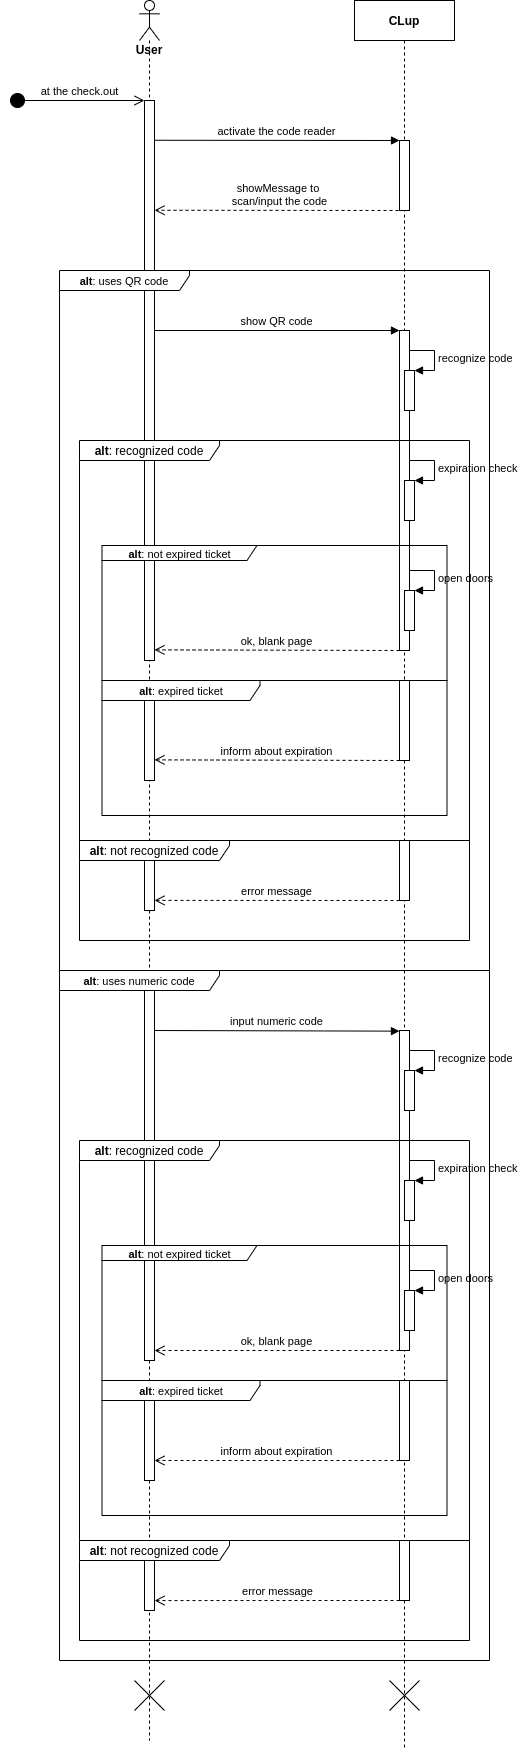

The diagram above was exported from draw.io. Its source (the exported page's mxGraphModel, read from the mxfile embedded in the PNG):
<mxGraphModel dx="868" dy="448" grid="1" gridSize="10" guides="1" tooltips="1" connect="1" arrows="1" fold="1" page="1" pageScale="1" pageWidth="850" pageHeight="1100" math="0" shadow="0">
  <root>
    <mxCell id="0" />
    <mxCell id="1" parent="0" />
    <mxCell id="ST8RPkNmmidiZ4NaG8mP-1" value="&lt;b&gt;User&lt;/b&gt;" style="shape=umlLifeline;participant=umlActor;perimeter=lifelinePerimeter;whiteSpace=wrap;html=1;container=1;collapsible=0;recursiveResize=0;verticalAlign=top;spacingTop=36;outlineConnect=0;" parent="1" vertex="1">
      <mxGeometry x="160" y="80" width="20" height="1740" as="geometry" />
    </mxCell>
    <mxCell id="3nuBFxr9cyL0pnOWT2aG-5" value="CLup" style="shape=umlLifeline;perimeter=lifelinePerimeter;container=1;collapsible=0;recursiveResize=0;rounded=0;shadow=0;strokeWidth=1;fontStyle=1" parent="1" vertex="1">
      <mxGeometry x="375" y="80" width="100" height="1750" as="geometry" />
    </mxCell>
    <mxCell id="ST8RPkNmmidiZ4NaG8mP-8" value="" style="html=1;points=[];perimeter=orthogonalPerimeter;" parent="3nuBFxr9cyL0pnOWT2aG-5" vertex="1">
      <mxGeometry x="45" y="140" width="10" height="70" as="geometry" />
    </mxCell>
    <mxCell id="ST8RPkNmmidiZ4NaG8mP-13" value="" style="html=1;points=[];perimeter=orthogonalPerimeter;" parent="3nuBFxr9cyL0pnOWT2aG-5" vertex="1">
      <mxGeometry x="45" y="330" width="10" height="320" as="geometry" />
    </mxCell>
    <mxCell id="ST8RPkNmmidiZ4NaG8mP-14" value="" style="html=1;points=[];perimeter=orthogonalPerimeter;" parent="3nuBFxr9cyL0pnOWT2aG-5" vertex="1">
      <mxGeometry x="50" y="370" width="10" height="40" as="geometry" />
    </mxCell>
    <mxCell id="ST8RPkNmmidiZ4NaG8mP-15" value="recognize code" style="edgeStyle=orthogonalEdgeStyle;html=1;align=left;spacingLeft=2;endArrow=block;rounded=0;entryX=1;entryY=0;" parent="3nuBFxr9cyL0pnOWT2aG-5" target="ST8RPkNmmidiZ4NaG8mP-14" edge="1">
      <mxGeometry relative="1" as="geometry">
        <mxPoint x="55" y="350" as="sourcePoint" />
        <Array as="points">
          <mxPoint x="80" y="350" />
        </Array>
      </mxGeometry>
    </mxCell>
    <mxCell id="ST8RPkNmmidiZ4NaG8mP-59" value="" style="shape=umlDestroy;" parent="3nuBFxr9cyL0pnOWT2aG-5" vertex="1">
      <mxGeometry x="35" y="1680" width="30" height="30" as="geometry" />
    </mxCell>
    <mxCell id="3nuBFxr9cyL0pnOWT2aG-2" value="" style="points=[];perimeter=orthogonalPerimeter;rounded=0;shadow=0;strokeWidth=1;" parent="1" vertex="1">
      <mxGeometry x="165" y="180" width="10" height="560" as="geometry" />
    </mxCell>
    <mxCell id="ST8RPkNmmidiZ4NaG8mP-2" value="at the check.out" style="html=1;verticalAlign=bottom;startArrow=circle;startFill=1;endArrow=open;startSize=6;endSize=8;" parent="1" edge="1">
      <mxGeometry x="0.037" width="80" relative="1" as="geometry">
        <mxPoint x="30" y="180" as="sourcePoint" />
        <mxPoint x="165" y="180" as="targetPoint" />
        <mxPoint as="offset" />
      </mxGeometry>
    </mxCell>
    <mxCell id="ST8RPkNmmidiZ4NaG8mP-10" value="showMessage to &lt;br&gt;scan/input&amp;nbsp;the code" style="html=1;verticalAlign=bottom;endArrow=open;dashed=1;endSize=8;entryX=1.012;entryY=0.196;entryDx=0;entryDy=0;entryPerimeter=0;" parent="1" target="3nuBFxr9cyL0pnOWT2aG-2" edge="1">
      <mxGeometry relative="1" as="geometry">
        <mxPoint x="425" y="290" as="sourcePoint" />
        <mxPoint x="230" y="290" as="targetPoint" />
      </mxGeometry>
    </mxCell>
    <mxCell id="ST8RPkNmmidiZ4NaG8mP-12" value="show QR code" style="html=1;verticalAlign=bottom;endArrow=block;entryX=-0.005;entryY=0;entryDx=0;entryDy=0;entryPerimeter=0;" parent="1" target="ST8RPkNmmidiZ4NaG8mP-13" edge="1">
      <mxGeometry width="80" relative="1" as="geometry">
        <mxPoint x="175" y="410" as="sourcePoint" />
        <mxPoint x="255" y="410" as="targetPoint" />
      </mxGeometry>
    </mxCell>
    <mxCell id="ST8RPkNmmidiZ4NaG8mP-17" value="ok, blank page" style="html=1;verticalAlign=bottom;endArrow=open;dashed=1;endSize=8;entryX=1;entryY=0.981;entryDx=0;entryDy=0;entryPerimeter=0;" parent="1" target="3nuBFxr9cyL0pnOWT2aG-2" edge="1">
      <mxGeometry relative="1" as="geometry">
        <mxPoint x="420" y="730" as="sourcePoint" />
        <mxPoint x="340" y="730" as="targetPoint" />
      </mxGeometry>
    </mxCell>
    <mxCell id="ST8RPkNmmidiZ4NaG8mP-18" value="" style="html=1;points=[];perimeter=orthogonalPerimeter;" parent="1" vertex="1">
      <mxGeometry x="425" y="560" width="10" height="40" as="geometry" />
    </mxCell>
    <mxCell id="ST8RPkNmmidiZ4NaG8mP-19" value="expiration check" style="edgeStyle=orthogonalEdgeStyle;html=1;align=left;spacingLeft=2;endArrow=block;rounded=0;entryX=1;entryY=0;" parent="1" target="ST8RPkNmmidiZ4NaG8mP-18" edge="1">
      <mxGeometry relative="1" as="geometry">
        <mxPoint x="430" y="540" as="sourcePoint" />
        <Array as="points">
          <mxPoint x="455" y="540" />
        </Array>
      </mxGeometry>
    </mxCell>
    <mxCell id="ST8RPkNmmidiZ4NaG8mP-25" value="" style="group" parent="1" vertex="1" connectable="0">
      <mxGeometry x="100" y="920" width="390" height="100" as="geometry" />
    </mxCell>
    <mxCell id="ST8RPkNmmidiZ4NaG8mP-21" value="&lt;b&gt;alt&lt;/b&gt;: not recognized code" style="shape=umlFrame;whiteSpace=wrap;html=1;width=150;height=20;" parent="ST8RPkNmmidiZ4NaG8mP-25" vertex="1">
      <mxGeometry width="390" height="100" as="geometry" />
    </mxCell>
    <mxCell id="ST8RPkNmmidiZ4NaG8mP-22" value="" style="html=1;points=[];perimeter=orthogonalPerimeter;" parent="ST8RPkNmmidiZ4NaG8mP-25" vertex="1">
      <mxGeometry x="320" width="10" height="60" as="geometry" />
    </mxCell>
    <mxCell id="ST8RPkNmmidiZ4NaG8mP-23" value="" style="html=1;points=[];perimeter=orthogonalPerimeter;" parent="ST8RPkNmmidiZ4NaG8mP-25" vertex="1">
      <mxGeometry x="65" y="20" width="10" height="50" as="geometry" />
    </mxCell>
    <mxCell id="ST8RPkNmmidiZ4NaG8mP-24" value="error message" style="html=1;verticalAlign=bottom;endArrow=open;dashed=1;endSize=8;entryX=1;entryY=0.798;entryDx=0;entryDy=0;entryPerimeter=0;" parent="ST8RPkNmmidiZ4NaG8mP-25" target="ST8RPkNmmidiZ4NaG8mP-23" edge="1">
      <mxGeometry relative="1" as="geometry">
        <mxPoint x="320" y="60" as="sourcePoint" />
        <mxPoint x="240" y="60" as="targetPoint" />
      </mxGeometry>
    </mxCell>
    <mxCell id="ST8RPkNmmidiZ4NaG8mP-27" value="" style="html=1;points=[];perimeter=orthogonalPerimeter;" parent="1" vertex="1">
      <mxGeometry x="425" y="670" width="10" height="40" as="geometry" />
    </mxCell>
    <mxCell id="ST8RPkNmmidiZ4NaG8mP-28" value="open doors" style="edgeStyle=orthogonalEdgeStyle;html=1;align=left;spacingLeft=2;endArrow=block;rounded=0;entryX=1;entryY=0;" parent="1" target="ST8RPkNmmidiZ4NaG8mP-27" edge="1">
      <mxGeometry relative="1" as="geometry">
        <mxPoint x="430" y="650" as="sourcePoint" />
        <Array as="points">
          <mxPoint x="455" y="650" />
        </Array>
      </mxGeometry>
    </mxCell>
    <mxCell id="ST8RPkNmmidiZ4NaG8mP-31" value="" style="html=1;points=[];perimeter=orthogonalPerimeter;" parent="1" vertex="1">
      <mxGeometry x="420" y="760" width="10" height="80" as="geometry" />
    </mxCell>
    <mxCell id="ST8RPkNmmidiZ4NaG8mP-32" value="" style="html=1;points=[];perimeter=orthogonalPerimeter;" parent="1" vertex="1">
      <mxGeometry x="165" y="780" width="10" height="80" as="geometry" />
    </mxCell>
    <mxCell id="ST8RPkNmmidiZ4NaG8mP-33" value="inform about expiration" style="html=1;verticalAlign=bottom;endArrow=open;dashed=1;endSize=8;entryX=1;entryY=0.742;entryDx=0;entryDy=0;entryPerimeter=0;" parent="1" target="ST8RPkNmmidiZ4NaG8mP-32" edge="1">
      <mxGeometry relative="1" as="geometry">
        <mxPoint x="420" y="840" as="sourcePoint" />
        <mxPoint x="340" y="840" as="targetPoint" />
      </mxGeometry>
    </mxCell>
    <mxCell id="ST8RPkNmmidiZ4NaG8mP-36" value="" style="html=1;points=[];perimeter=orthogonalPerimeter;" parent="1" vertex="1">
      <mxGeometry x="420" y="1110" width="10" height="320" as="geometry" />
    </mxCell>
    <mxCell id="ST8RPkNmmidiZ4NaG8mP-37" value="" style="html=1;points=[];perimeter=orthogonalPerimeter;" parent="1" vertex="1">
      <mxGeometry x="425" y="1150" width="10" height="40" as="geometry" />
    </mxCell>
    <mxCell id="ST8RPkNmmidiZ4NaG8mP-38" value="recognize code" style="edgeStyle=orthogonalEdgeStyle;html=1;align=left;spacingLeft=2;endArrow=block;rounded=0;entryX=1;entryY=0;" parent="1" target="ST8RPkNmmidiZ4NaG8mP-37" edge="1">
      <mxGeometry relative="1" as="geometry">
        <mxPoint x="430" y="1130" as="sourcePoint" />
        <Array as="points">
          <mxPoint x="455" y="1130" />
        </Array>
      </mxGeometry>
    </mxCell>
    <mxCell id="ST8RPkNmmidiZ4NaG8mP-39" value="input numeric code" style="html=1;verticalAlign=bottom;endArrow=block;entryX=-0.005;entryY=0.002;entryDx=0;entryDy=0;entryPerimeter=0;" parent="1" target="ST8RPkNmmidiZ4NaG8mP-36" edge="1">
      <mxGeometry width="80" relative="1" as="geometry">
        <mxPoint x="174.99999999999977" y="1110" as="sourcePoint" />
        <mxPoint x="255" y="1110" as="targetPoint" />
      </mxGeometry>
    </mxCell>
    <mxCell id="ST8RPkNmmidiZ4NaG8mP-40" value="ok, blank page" style="html=1;verticalAlign=bottom;endArrow=open;dashed=1;endSize=8;" parent="1" target="ST8RPkNmmidiZ4NaG8mP-55" edge="1">
      <mxGeometry relative="1" as="geometry">
        <mxPoint x="420" y="1430" as="sourcePoint" />
        <mxPoint x="340" y="1430" as="targetPoint" />
      </mxGeometry>
    </mxCell>
    <mxCell id="ST8RPkNmmidiZ4NaG8mP-41" value="" style="html=1;points=[];perimeter=orthogonalPerimeter;" parent="1" vertex="1">
      <mxGeometry x="425" y="1260" width="10" height="40" as="geometry" />
    </mxCell>
    <mxCell id="ST8RPkNmmidiZ4NaG8mP-42" value="expiration check" style="edgeStyle=orthogonalEdgeStyle;html=1;align=left;spacingLeft=2;endArrow=block;rounded=0;entryX=1;entryY=0;" parent="1" target="ST8RPkNmmidiZ4NaG8mP-41" edge="1">
      <mxGeometry relative="1" as="geometry">
        <mxPoint x="430" y="1240" as="sourcePoint" />
        <Array as="points">
          <mxPoint x="455" y="1240" />
        </Array>
      </mxGeometry>
    </mxCell>
    <mxCell id="ST8RPkNmmidiZ4NaG8mP-49" value="" style="html=1;points=[];perimeter=orthogonalPerimeter;" parent="1" vertex="1">
      <mxGeometry x="425" y="1370" width="10" height="40" as="geometry" />
    </mxCell>
    <mxCell id="ST8RPkNmmidiZ4NaG8mP-50" value="open doors" style="edgeStyle=orthogonalEdgeStyle;html=1;align=left;spacingLeft=2;endArrow=block;rounded=0;entryX=1;entryY=0;" parent="1" target="ST8RPkNmmidiZ4NaG8mP-49" edge="1">
      <mxGeometry relative="1" as="geometry">
        <mxPoint x="430" y="1350" as="sourcePoint" />
        <Array as="points">
          <mxPoint x="455" y="1350" />
        </Array>
      </mxGeometry>
    </mxCell>
    <mxCell id="ST8RPkNmmidiZ4NaG8mP-52" value="" style="html=1;points=[];perimeter=orthogonalPerimeter;" parent="1" vertex="1">
      <mxGeometry x="420" y="1460" width="10" height="80" as="geometry" />
    </mxCell>
    <mxCell id="ST8RPkNmmidiZ4NaG8mP-53" value="" style="html=1;points=[];perimeter=orthogonalPerimeter;" parent="1" vertex="1">
      <mxGeometry x="165" y="1480" width="10" height="80" as="geometry" />
    </mxCell>
    <mxCell id="ST8RPkNmmidiZ4NaG8mP-54" value="inform about expiration" style="html=1;verticalAlign=bottom;endArrow=open;dashed=1;endSize=8;" parent="1" target="ST8RPkNmmidiZ4NaG8mP-53" edge="1">
      <mxGeometry relative="1" as="geometry">
        <mxPoint x="420" y="1540" as="sourcePoint" />
        <mxPoint x="340" y="1540" as="targetPoint" />
      </mxGeometry>
    </mxCell>
    <mxCell id="ST8RPkNmmidiZ4NaG8mP-55" value="" style="html=1;points=[];perimeter=orthogonalPerimeter;" parent="1" vertex="1">
      <mxGeometry x="165" y="1070" width="10" height="370" as="geometry" />
    </mxCell>
    <mxCell id="ST8RPkNmmidiZ4NaG8mP-58" value="" style="shape=umlDestroy;" parent="1" vertex="1">
      <mxGeometry x="155" y="1760" width="30" height="30" as="geometry" />
    </mxCell>
    <mxCell id="ST8RPkNmmidiZ4NaG8mP-9" value="activate the code reader" style="html=1;verticalAlign=bottom;endArrow=block;exitX=1.003;exitY=0.071;exitDx=0;exitDy=0;exitPerimeter=0;" parent="1" source="3nuBFxr9cyL0pnOWT2aG-2" target="ST8RPkNmmidiZ4NaG8mP-8" edge="1">
      <mxGeometry width="80" relative="1" as="geometry">
        <mxPoint x="210" y="220" as="sourcePoint" />
        <mxPoint x="400" y="220" as="targetPoint" />
        <mxPoint as="offset" />
      </mxGeometry>
    </mxCell>
    <mxCell id="ST8RPkNmmidiZ4NaG8mP-26" value="&lt;font style=&quot;font-size: 11px&quot;&gt;&lt;b&gt;alt&lt;/b&gt;: not expired ticket&lt;/font&gt;" style="shape=umlFrame;whiteSpace=wrap;html=1;width=155;height=15;" parent="1" vertex="1">
      <mxGeometry x="122.5" y="625" width="345" height="135" as="geometry" />
    </mxCell>
    <mxCell id="ST8RPkNmmidiZ4NaG8mP-30" value="&lt;font style=&quot;font-size: 11px&quot;&gt;&lt;b&gt;alt&lt;/b&gt;: expired ticket&lt;/font&gt;" style="shape=umlFrame;whiteSpace=wrap;html=1;width=158;height=20;" parent="1" vertex="1">
      <mxGeometry x="122.5" y="760" width="345" height="135" as="geometry" />
    </mxCell>
    <mxCell id="ST8RPkNmmidiZ4NaG8mP-48" value="&lt;font style=&quot;font-size: 11px&quot;&gt;&lt;b&gt;alt&lt;/b&gt;: not expired ticket&lt;/font&gt;" style="shape=umlFrame;whiteSpace=wrap;html=1;width=155;height=15;" parent="1" vertex="1">
      <mxGeometry x="122.5" y="1325" width="345" height="135" as="geometry" />
    </mxCell>
    <mxCell id="ST8RPkNmmidiZ4NaG8mP-51" value="&lt;font style=&quot;font-size: 11px&quot;&gt;&lt;b&gt;alt&lt;/b&gt;: expired ticket&lt;/font&gt;" style="shape=umlFrame;whiteSpace=wrap;html=1;width=158;height=20;" parent="1" vertex="1">
      <mxGeometry x="122.5" y="1460" width="345" height="135" as="geometry" />
    </mxCell>
    <mxCell id="ST8RPkNmmidiZ4NaG8mP-35" value="&lt;b&gt;alt&lt;/b&gt;: recognized code" style="shape=umlFrame;whiteSpace=wrap;html=1;width=140;height=20;" parent="1" vertex="1">
      <mxGeometry x="100" y="1220" width="390" height="400" as="geometry" />
    </mxCell>
    <mxCell id="ST8RPkNmmidiZ4NaG8mP-43" value="" style="group" parent="1" vertex="1" connectable="0">
      <mxGeometry x="100" y="1620" width="390" height="100" as="geometry" />
    </mxCell>
    <mxCell id="ST8RPkNmmidiZ4NaG8mP-44" value="&lt;b&gt;alt&lt;/b&gt;: not recognized code" style="shape=umlFrame;whiteSpace=wrap;html=1;width=150;height=20;" parent="ST8RPkNmmidiZ4NaG8mP-43" vertex="1">
      <mxGeometry width="390" height="100" as="geometry" />
    </mxCell>
    <mxCell id="ST8RPkNmmidiZ4NaG8mP-45" value="" style="html=1;points=[];perimeter=orthogonalPerimeter;" parent="ST8RPkNmmidiZ4NaG8mP-43" vertex="1">
      <mxGeometry x="320" width="10" height="60" as="geometry" />
    </mxCell>
    <mxCell id="ST8RPkNmmidiZ4NaG8mP-46" value="" style="html=1;points=[];perimeter=orthogonalPerimeter;" parent="ST8RPkNmmidiZ4NaG8mP-43" vertex="1">
      <mxGeometry x="65" y="20" width="10" height="50" as="geometry" />
    </mxCell>
    <mxCell id="ST8RPkNmmidiZ4NaG8mP-47" value="error message" style="html=1;verticalAlign=bottom;endArrow=open;dashed=1;endSize=8;entryX=1.003;entryY=0.801;entryDx=0;entryDy=0;entryPerimeter=0;" parent="ST8RPkNmmidiZ4NaG8mP-43" target="ST8RPkNmmidiZ4NaG8mP-46" edge="1">
      <mxGeometry relative="1" as="geometry">
        <mxPoint x="320" y="60" as="sourcePoint" />
        <mxPoint x="240" y="60" as="targetPoint" />
      </mxGeometry>
    </mxCell>
    <mxCell id="ST8RPkNmmidiZ4NaG8mP-16" value="&lt;b&gt;alt&lt;/b&gt;: recognized code" style="shape=umlFrame;whiteSpace=wrap;html=1;width=140;height=20;" parent="1" vertex="1">
      <mxGeometry x="100" y="520" width="390" height="400" as="geometry" />
    </mxCell>
    <mxCell id="ST8RPkNmmidiZ4NaG8mP-11" value="&lt;font style=&quot;font-size: 11px&quot;&gt;&lt;b&gt;alt&lt;/b&gt;: uses QR code&lt;/font&gt;" style="shape=umlFrame;whiteSpace=wrap;html=1;width=130;height=20;" parent="1" vertex="1">
      <mxGeometry x="80" y="350" width="430" height="700" as="geometry" />
    </mxCell>
    <mxCell id="ST8RPkNmmidiZ4NaG8mP-34" value="&lt;font style=&quot;font-size: 11px&quot;&gt;&lt;b&gt;alt&lt;/b&gt;: uses numeric code&lt;/font&gt;" style="shape=umlFrame;whiteSpace=wrap;html=1;width=160;height=20;" parent="1" vertex="1">
      <mxGeometry x="80" y="1050" width="430" height="690" as="geometry" />
    </mxCell>
  </root>
</mxGraphModel>